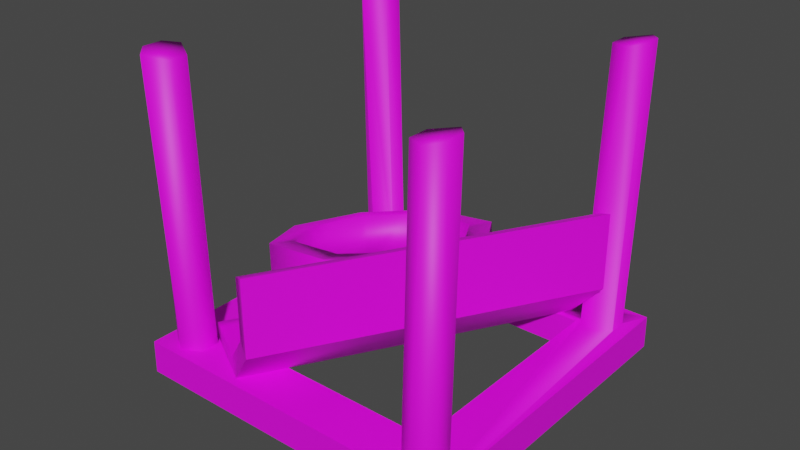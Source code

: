 # Source: PipeIncompleteBox.IronTeeth.Model.blend  (saved by Blender 3.6.13; exported with 4.5.12 LTS)
import bpy
from mathutils import Matrix  # noqa: F401  (used for matrix-valued properties, if any)

bpy.ops.wm.read_factory_settings(use_empty=True)
scene = bpy.context.scene
scene.name = 'Scene'

# ---- collections
col_pipeincomplete_ironteeth = bpy.data.collections.new('PipeIncomplete.IronTeeth'); scene.collection.children.link(col_pipeincomplete_ironteeth)

# ---- images (referenced by path relative to the original .blend; pixels are not part of the script)
import os
ASSET_DIR = os.environ.get("B2B_ASSET_DIR", "")  # directory of the original .blend (textures are referenced by path, not embedded)
HERE = os.path.dirname(os.path.abspath(__file__))  # packed textures are extracted next to this script under _unpacked/

def load_image(name, relpath, width, height, colorspace="sRGB"):
    """Load a texture the original file referenced (path relative to the .blend, or extracted next to this script)."""
    p = next((c for c in (os.path.join(HERE, relpath), os.path.join(ASSET_DIR, relpath)) if relpath and os.path.exists(c)), "")
    if p:
        img = bpy.data.images.load(p, check_existing=True)
        img.name = name
    else:  # same state as the original file: an image datablock whose file is absent (Cycles renders it pink)
        img = bpy.data.images.new(name, width, height)
        img.source = "FILE"
        img.filepath = "//" + (relpath or name)
    img.colorspace_settings.name = colorspace
    return img
img_basewood_1k_d_brown_png_002 = load_image('BaseWood_1K_D_Brown.png.002', 'BaseWood_1K_D_Brown.png', 1024, 1024, 'sRGB')
img_basewood_1k_d_grey_png_001 = load_image('BaseWood_1K_D_Grey.png.001', 'BaseWood_1K_D_Grey.png', 1024, 1024, 'sRGB')
img_basemetal_d2_png_003 = load_image('BaseMetal_D2.png.003', 'BaseMetal_D2.png', 1024, 1024, 'sRGB')
img_basemetal_d2_png_002 = load_image('BaseMetal_D2.png.002', 'BaseMetal_D2.png', 1024, 1024, 'Non-Color')

# ---- materials (node trees are filled in below, after node groups)
mat_basewood_darkbrown_ironteeth = bpy.data.materials.new('BaseWood_DarkBrown.IronTeeth')
mat_basewood_darkbrown_ironteeth.use_transparent_shadow = False
mat_basewood_darkbrown_ironteeth.diffuse_color = (0.3686, 0.1647, 0.0, 1.0)
mat_basewood_darkbrown_ironteeth.roughness = 0.5528
mat_basewood_grey_ironteeth = bpy.data.materials.new('BaseWood_Grey.IronTeeth')
mat_basewood_grey_ironteeth.use_transparent_shadow = False
mat_basewood_grey_ironteeth.diffuse_color = (0.4235, 0.4235, 0.4235, 1.0)
mat_basewood_grey_ironteeth.roughness = 0.5528
mat_basemetal_ironteeth = bpy.data.materials.new('BaseMetal.IronTeeth')
mat_basemetal_ironteeth.surface_render_method = 'BLENDED'
mat_basemetal_ironteeth.blend_method = 'BLEND'
mat_basemetal_ironteeth.use_transparency_overlap = False
mat_basemetal_ironteeth.show_transparent_back = False
mat_basemetal_ironteeth.use_transparent_shadow = False
mat_basemetal_ironteeth.roughness = 0.5

# ---- material node trees
mat_basewood_darkbrown_ironteeth.use_nodes = True; mat_basewood_darkbrown_ironteeth.node_tree.nodes.clear()
_N = mat_basewood_darkbrown_ironteeth.node_tree.nodes; _L = mat_basewood_darkbrown_ironteeth.node_tree.links
n0 = _N.new('ShaderNodeBsdfPrincipled'); n0.name = 'Principled BSDF'; n0.location = (10, 300)
n0.distribution = 'GGX'
n0.subsurface_method = 'RANDOM_WALK_SKIN'
n0.inputs[2].default_value = 0.5528
n0.inputs[3].default_value = 1.45
n0.inputs[27].default_value = (0.0, 0.0, 0.0, 1.0)
n0.inputs[28].default_value = 1.0
n1 = _N.new('ShaderNodeOutputMaterial'); n1.name = 'Material Output'; n1.location = (300, 300)
n2 = _N.new('ShaderNodeNormalMap'); n2.name = 'Normal Map'; n2.location = (-300, -300)
n2.label = 'Normal/Map'
n3 = _N.new('ShaderNodeTexImage'); n3.name = 'Image Texture'; n3.location = (-280, 280)
n3.image = img_basewood_1k_d_brown_png_002
_L.new(n0.outputs[0], n1.inputs[0])
_L.new(n2.outputs[0], n0.inputs[5])
_L.new(n3.outputs[0], n0.inputs[0])
n1.is_active_output = True
mat_basewood_grey_ironteeth.use_nodes = True; mat_basewood_grey_ironteeth.node_tree.nodes.clear()
_N = mat_basewood_grey_ironteeth.node_tree.nodes; _L = mat_basewood_grey_ironteeth.node_tree.links
n0 = _N.new('ShaderNodeBsdfPrincipled'); n0.name = 'Principled BSDF'; n0.location = (10, 300)
n0.distribution = 'GGX'
n0.subsurface_method = 'RANDOM_WALK_SKIN'
n0.inputs[2].default_value = 0.5528
n0.inputs[3].default_value = 1.45
n0.inputs[27].default_value = (0.0, 0.0, 0.0, 1.0)
n0.inputs[28].default_value = 1.0
n1 = _N.new('ShaderNodeOutputMaterial'); n1.name = 'Material Output'; n1.location = (300, 300)
n2 = _N.new('ShaderNodeNormalMap'); n2.name = 'Normal Map'; n2.location = (-300, -300)
n2.label = 'Normal/Map'
n3 = _N.new('ShaderNodeTexImage'); n3.name = 'Image Texture'; n3.location = (-280, 280)
n3.image = img_basewood_1k_d_grey_png_001
_L.new(n0.outputs[0], n1.inputs[0])
_L.new(n2.outputs[0], n0.inputs[5])
_L.new(n3.outputs[0], n0.inputs[0])
n1.is_active_output = True
mat_basemetal_ironteeth.use_nodes = True; mat_basemetal_ironteeth.node_tree.nodes.clear()
_N = mat_basemetal_ironteeth.node_tree.nodes; _L = mat_basemetal_ironteeth.node_tree.links
n0 = _N.new('ShaderNodeBsdfPrincipled'); n0.name = 'Principled BSDF'; n0.location = (10, 300)
n0.distribution = 'GGX'
n0.subsurface_method = 'RANDOM_WALK_SKIN'
n0.inputs[3].default_value = 1.45
n0.inputs[27].default_value = (0.0, 0.0, 0.0, 1.0)
n0.inputs[28].default_value = 1.0
n1 = _N.new('ShaderNodeOutputMaterial'); n1.name = 'Material Output'; n1.location = (300, 300)
n2 = _N.new('ShaderNodeNormalMap'); n2.name = 'Normal Map'; n2.location = (-300, -300)
n2.label = 'Normal/Map'
n2.inputs[0].default_value = 0.0
n3 = _N.new('ShaderNodeTexImage'); n3.name = 'Image Texture'; n3.location = (-300, 600)
n3.image = img_basemetal_d2_png_003
n4 = _N.new('ShaderNodeTexImage'); n4.name = 'Image Texture.001'; n4.location = (-300, 0)
n4.image = img_basemetal_d2_png_002
_L.new(n0.outputs[0], n1.inputs[0])
_L.new(n2.outputs[0], n0.inputs[5])
_L.new(n4.outputs[1], n0.inputs[4])
_L.new(n3.outputs[0], n0.inputs[0])
n1.is_active_output = True

# ---- world
world_world = bpy.data.worlds.new('World'); scene.world = world_world
world_world.use_nodes = True; world_world.node_tree.nodes.clear()
_N = world_world.node_tree.nodes; _L = world_world.node_tree.links
n0 = _N.new('ShaderNodeOutputWorld'); n0.name = 'World Output'; n0.location = (300, 300)
n1 = _N.new('ShaderNodeBackground'); n1.name = 'Background'; n1.location = (10, 300)
n1.inputs[0].default_value = (0.05088, 0.05088, 0.05088, 1.0)
_L.new(n1.outputs[0], n0.inputs[0])
n0.is_active_output = True
world_world.color = (0.05088, 0.05088, 0.05088)
world_world.use_sun_shadow = False
world_world.sun_shadow_jitter_overblur = 0.0

# ---- meshes
me_scene_001 = bpy.data.meshes.new('Scene.001')
me_scene_001.from_pydata([(-46.62, 31.32, 13.75), (-12.2, 93.48, 7.322), (-73.23, 24.91, 8.306), (-0.1003, 10.0, 99.9), (-70.31, 10.78, 10.68), (-15.0, 10.0, 85.0), (-43.7, 17.19, 16.13), (-12.2, 93.48, 13.18), (-30.93, 23.26, 36.55), (-15.0, 10.0, 15.0), (-33.84, 37.39, 34.17), (-0.1003, 10.0, 0.1003), (-39.46, 40.27, 58.19), (0.0, -0.0025, 100.0), (-36.54, 26.14, 60.57), (-5.934, 94.52, 3.779), (-60.17, 38.28, 71.74), (0.0, -0.0025, 0.0), (-57.25, 24.15, 74.12), (-85.0, 10.0, 85.0), (-86.78, 31.87, 66.29), (-2.601, 95.14, 7.312), (-83.86, 17.74, 68.67), (-84.9, -0.0025, 84.9), (-15.1, -0.0025, 84.9), (-91.01, 23.62, 22.46), (-2.601, 95.14, 13.19), (-99.9, 10.0, 99.9), (-96.62, 26.51, 46.48), (-93.7, 12.37, 48.86), (-100.0, -0.0025, 100.0), (-5.933, 94.52, 16.72), (-87.33, 13.47, 47.55), (-62.7, 13.68, 18.56), (-85.0, 10.0, 15.0), (-68.8, 12.21, 17.31), (-84.9, -0.0025, 15.1), (-87.8, 93.48, 13.18), (-40.54, 20.7, 33.11), (-38.89, 22.75, 43.3), (-87.8, 93.48, 7.322), (-37.61, 22.09, 37.79), (-99.9, 10.0, 0.1003), (-100.0, -0.0025, 0.0), (-64.56, 21.32, 66.3), (-15.1, -0.0025, 15.1), (-58.46, 22.79, 67.55), (-12.2, 93.48, 88.83), (-78.81, 11.48, 25.28), (-94.07, 94.52, 16.72), (-85.07, 14.7, 52.09), (-12.2, 93.48, 94.69), (-84.17, 11.85, 34.03), (-82.88, 11.19, 28.52), (-14.47, 9.752, 94.49), (-97.4, 95.14, 13.19), (-47.72, 17.28, 21.63), (-14.47, 9.752, 89.03), (-46.8, 23.91, 59.93), (-79.53, 17.72, 63.24), (-5.934, 94.52, 85.29), (-97.4, 95.14, 7.312), (-42.05, 24.37, 56.82), (-61.37, 36.93, 65.18), (-9.12, 9.752, 85.77), (-2.601, 95.14, 88.82), (-56.62, 37.38, 62.07), (-40.53, 36.22, 35.42), (-94.07, 94.52, 3.779), (-3.984, 9.752, 89.02), (-75.8, 26.04, 18.18), (-2.601, 95.14, 94.7), (-71.72, 26.34, 14.93), (-3.984, 9.752, 94.5), (-90.24, 27.6, 45.17), (-5.933, 94.52, 98.23), (-50.64, 31.42, 19.25), (-47.71, 32.81, 23.93), (-9.12, 9.752, 97.75), (-87.8, 93.48, 94.69), (-44.97, 38.51, 54.44), (-87.8, 93.48, 88.83), (-82.45, 31.85, 60.86), (-85.53, 9.752, 89.03), (-76.35, 33.32, 62.11), (-43.68, 37.85, 48.93), (-85.53, 9.752, 94.49), (-56.75, 29.95, 18.0), (-94.07, 94.52, 98.23), (-84.71, 30.62, 56.32), (-90.88, 9.752, 97.75), (-88.96, 26.94, 39.66), (-97.4, 95.14, 94.7), (-85.8, 25.32, 26.15), (-96.02, 9.752, 94.5), (-97.4, 95.14, 88.82), (-96.02, 9.752, 89.02), (-94.07, 94.52, 85.29), (-90.88, 9.752, 85.77), (-6.141, 10.0, 6.141), (-3.99, 10.0, 13.0), (-13.54, 10.0, 13.54), (-9.111, 10.0, 16.24), (-3.98, 10.0, 12.99), (-3.98, 10.0, 7.525), (-3.98, 10.0, 7.508), (-96.02, 10.0, 7.508), (-96.01, 10.0, 7.497), (-96.02, 10.0, 12.98), (-96.02, 10.0, 12.99), (-90.89, 10.0, 16.24), (-90.9, 10.0, 16.23), (-86.46, 10.0, 13.54), (-93.86, 10.0, 6.137), (-14.46, 10.0, 7.521), (-14.44, 10.0, 7.51), (-14.46, 10.0, 12.96), (-14.46, 10.0, 12.98), (-9.101, 10.0, 4.267), (-9.111, 10.0, 4.256), (-14.44, 10.0, 12.99), (-90.89, 10.0, 4.256), (-85.56, 10.0, 7.51), (-85.54, 10.0, 7.538), (-85.54, 10.0, 7.521), (-85.54, 10.0, 12.98), (-85.56, 10.0, 12.99), (-87.6, 10.0, 24.29), (-85.0, 9.715, 22.38), (-85.0, 10.0, 22.28), (-88.2, 10.0, 24.75), (-88.35, 10.0, 25.49), (-89.09, 10.0, 29.11), (-85.0, 10.0, 24.09), (-86.51, 10.0, 25.95)], [], [(0, 4, 2), (6, 4, 0), (0, 8, 6), (10, 8, 0), (12, 8, 10), (14, 8, 12), (12, 16, 14), (16, 18, 14), (20, 18, 16), (22, 18, 20), (127, 2, 4, 128, 129), (25, 2, 127, 130), (131, 28, 25, 130), (29, 28, 131, 132), (28, 29, 20), (29, 22, 20), (48, 53, 134, 133, 128, 4, 6, 8, 14, 18, 22, 29, 32, 50, 59, 44, 46, 58, 62, 39, 41, 38, 56, 33, 35), (134, 53, 52, 32, 29, 132), (93, 25, 28, 74, 91), (28, 20, 16, 12, 10, 0, 2, 25, 93, 70, 72, 87, 76, 77, 67, 85, 80, 66, 63, 84, 82, 89, 74), (72, 35, 33, 87), (56, 76, 87, 33), (76, 56, 38, 77), (38, 41, 67, 77), (67, 41, 39, 85), (62, 80, 85, 39), (80, 62, 58, 66), (46, 63, 66, 58), (46, 44, 84, 63), (84, 44, 59, 82), (70, 48, 35, 72), (53, 48, 70, 93), (52, 53, 93, 91), (32, 52, 91, 74), (50, 32, 74, 89), (59, 50, 89, 82), (5, 3, 9), (9, 3, 11, 99, 105, 104, 103, 100, 102, 101), (13, 11, 3), (17, 11, 13), (5, 23, 19), (24, 23, 5), (27, 5, 19), (3, 5, 27), (30, 3, 27), (13, 3, 30), (133, 19, 36, 34, 129, 128), (23, 36, 19), (109, 108, 106, 107, 113, 42, 19, 133, 134, 132, 131, 130, 127, 129, 34, 112, 110, 111), (27, 19, 42), (43, 27, 42), (30, 27, 43), (34, 45, 9), (34, 36, 45), (118, 99, 11, 34, 9, 101, 120, 117, 116, 114, 115, 119), (112, 34, 11, 42, 113, 121, 122, 124, 123, 125, 126), (17, 42, 11), (43, 42, 17), (9, 24, 5), (45, 24, 9), (30, 36, 23), (43, 36, 30), (13, 23, 24), (30, 23, 13), (17, 24, 45), (13, 24, 17), (43, 45, 36), (17, 45, 43), (47, 54, 51), (57, 54, 47), (60, 57, 47), (64, 57, 60), (60, 65, 64), (64, 65, 69), (71, 69, 65), (73, 69, 71), (75, 73, 71), (78, 73, 75), (75, 54, 78), (51, 54, 75), (79, 83, 81), (86, 83, 79), (88, 86, 79), (90, 86, 88), (88, 92, 90), (90, 92, 94), (95, 94, 92), (96, 94, 95), (97, 96, 95), (98, 96, 97), (97, 83, 98), (81, 83, 97), (7, 1, 116, 117), (116, 1, 114), (115, 114, 1, 15), (119, 115, 15), (15, 21, 118, 119), (118, 21, 105, 99), (21, 26, 104, 105), (103, 104, 26), (26, 31, 100, 103), (100, 31, 102), (102, 31, 120, 101), (7, 117, 120, 31), (40, 37, 123, 124), (125, 123, 37), (126, 125, 37, 49), (112, 126, 49, 110), (49, 55, 111, 110), (55, 109, 111), (55, 61, 108, 109), (108, 61, 106), (106, 61, 68, 107), (68, 121, 113, 107), (68, 122, 121), (40, 124, 122, 68), (26, 21, 15, 1, 7, 31), (75, 71, 65, 60, 47, 51), (92, 88, 79, 81, 97, 95), (68, 61, 55, 49, 37, 40)])
me_scene_001.polygons.foreach_set('use_smooth', [True] * 120)
_k = set([(0, 2), (0, 10), (2, 25), (3, 11), (3, 13), (3, 27), (4, 6), (4, 128), (5, 9), (5, 19), (5, 24), (6, 8), (8, 14), (9, 34), (9, 45), (10, 12), (11, 17), (11, 42), (12, 16), (13, 17), (13, 30), (14, 18), (16, 20), (17, 43), (18, 22), (19, 23), (19, 133), (20, 28), (22, 29), (23, 24), (23, 36), (24, 45), (25, 28), (27, 30), (27, 42), (29, 132), (30, 43), (34, 36), (34, 129), (36, 45), (42, 43)])
me_scene_001.attributes.new('sharp_edge', 'BOOLEAN', 'EDGE').data.foreach_set('value', [ (min(e.vertices), max(e.vertices)) in _k for e in me_scene_001.edges])
_uv = me_scene_001.uv_layers.new(name='UVSet0')
_uv.uv.foreach_set('vector', [0.8751, 0.3026, 0.813, 0.2542, 0.8751, 0.2542, 0.813, 0.3026, 0.813, 0.2542, 0.8751, 0.3026, 0.8751, 0.3026, 0.813, 0.351, 0.813, 0.3026, 0.8751, 0.351, 0.813, 0.351, 0.8751, 0.3026, 0.8751, 0.3995, 0.813, 0.351, 0.8751, 0.351, 0.813, 0.3995, 0.813, 0.351, 0.8751, 0.3995, 0.8751, 0.3995, 0.8751, 0.4479, 0.813, 0.3995, 0.8751, 0.4479, 0.813, 0.4479, 0.813, 0.3995, 0.8751, 0.4963, 0.813, 0.4479, 0.8751, 0.4479, 0.813, 0.4963, 0.813, 0.4479, 0.8751, 0.4963, 0.8776, 0.9596, 0.9376, 0.9993, 0.8755, 0.9993, 0.8755, 0.9654, 0.8767, 0.9655, 0.9376, 0.9582, 0.9376, 0.9993, 0.8776, 0.9596, 0.8778, 0.9582, 0.8774, 0.957, 0.9376, 0.9172, 0.9376, 0.9582, 0.8778, 0.9582, 0.8755, 0.9172, 0.9376, 0.9172, 0.8774, 0.957, 0.8755, 0.9509, 0.9376, 0.9172, 0.8755, 0.9172, 0.9376, 0.8761, 0.8755, 0.9172, 0.8755, 0.8761, 0.9376, 0.8761, 0.5215, 0.2164, 0.5136, 0.208, 0.5041, 0.2118, 0.5069, 0.2162, 0.5063, 0.2198, 0.5364, 0.25, 0.5886, 0.25, 0.625, 0.2134, 0.625, 0.1616, 0.5886, 0.125, 0.5364, 0.125, 0.5, 0.1616, 0.5136, 0.167, 0.5215, 0.1586, 0.5408, 0.138, 0.5713, 0.138, 0.5836, 0.138, 0.6037, 0.1586, 0.6119, 0.167, 0.612, 0.1961, 0.6119, 0.208, 0.6037, 0.2164, 0.5836, 0.237, 0.5534, 0.237, 0.5408, 0.237, 0.5041, 0.2118, 0.5136, 0.208, 0.5134, 0.1961, 0.5136, 0.167, 0.5, 0.1616, 0.5, 0.2042, 0.6114, 0.167, 0.625, 0.1616, 0.625, 0.2134, 0.6114, 0.208, 0.6116, 0.1961, 0.625, 0.2134, 0.5886, 0.25, 0.5364, 0.25, 0.5, 0.2134, 0.5, 0.1616, 0.5364, 0.125, 0.5886, 0.125, 0.625, 0.1616, 0.6114, 0.167, 0.5919, 0.1464, 0.5842, 0.138, 0.5537, 0.138, 0.5414, 0.138, 0.5333, 0.1464, 0.5131, 0.167, 0.513, 0.1961, 0.5131, 0.208, 0.5333, 0.2286, 0.5414, 0.237, 0.5716, 0.237, 0.5842, 0.237, 0.5919, 0.2286, 0.6114, 0.208, 0.8571, 0.2542, 0.831, 0.2542, 0.831, 0.2682, 0.8571, 0.2886, 0.831, 0.3026, 0.8571, 0.3026, 0.8571, 0.2886, 0.831, 0.2682, 0.8571, 0.3026, 0.831, 0.3026, 0.831, 0.337, 0.8571, 0.3166, 0.831, 0.337, 0.831, 0.351, 0.8571, 0.351, 0.8571, 0.3166, 0.8571, 0.351, 0.831, 0.351, 0.831, 0.3651, 0.8571, 0.3854, 0.831, 0.3995, 0.8571, 0.3995, 0.8571, 0.3854, 0.831, 0.3651, 0.8571, 0.3995, 0.831, 0.3995, 0.831, 0.4135, 0.8571, 0.4339, 0.831, 0.4479, 0.8571, 0.4479, 0.8571, 0.4339, 0.831, 0.4135, 0.831, 0.4479, 0.831, 0.4619, 0.8571, 0.4823, 0.8571, 0.4479, 0.8571, 0.4823, 0.831, 0.4619, 0.831, 0.4963, 0.8571, 0.4963, 0.9196, 0.9874, 0.8935, 0.9701, 0.8935, 0.9993, 0.9196, 0.9993, 0.8935, 0.9582, 0.8935, 0.9701, 0.9196, 0.9874, 0.9196, 0.9582, 0.8935, 0.9463, 0.8935, 0.9582, 0.9196, 0.9582, 0.9196, 0.929, 0.8935, 0.9172, 0.8935, 0.9463, 0.9196, 0.929, 0.9196, 0.9172, 0.8935, 0.9053, 0.8935, 0.9172, 0.9196, 0.9172, 0.9196, 0.888, 0.8935, 0.8761, 0.8935, 0.9053, 0.9196, 0.888, 0.9196, 0.8761, 0.9993, 0.4986, 0.9379, 0.4986, 0.9993, 0.2507, 0.9993, 0.2507, 0.9379, 0.4986, 0.9379, 0.2507, 0.9628, 0.2507, 0.9539, 0.2595, 0.9539, 0.2595, 0.9539, 0.2731, 0.9539, 0.2731, 0.975, 0.2684, 0.9933, 0.2507, 0.9379, 0.4986, 0.9993, 0.2507, 0.9993, 0.4986, 0.9379, 0.2507, 0.9993, 0.2507, 0.9379, 0.4986, 0.8131, 0.2507, 0.7503, 0.4986, 0.8131, 0.4986, 0.7503, 0.2507, 0.7503, 0.4986, 0.8131, 0.2507, 0.7503, 0.4986, 0.8131, 0.2507, 0.8131, 0.4986, 0.7503, 0.2507, 0.8131, 0.2507, 0.7503, 0.4986, 0.7503, 0.4986, 0.8131, 0.2507, 0.8131, 0.4986, 0.7503, 0.2507, 0.8131, 0.2507, 0.7503, 0.4986, 0.8755, 0.4664, 0.8755, 0.2507, 0.8131, 0.4986, 0.8755, 0.4986, 0.8755, 0.4728, 0.8737, 0.4725, 0.8131, 0.2507, 0.8131, 0.4986, 0.8755, 0.2507, 0.8293, 0.4667, 0.8293, 0.4667, 0.8293, 0.4861, 0.8294, 0.4862, 0.8384, 0.4986, 0.8131, 0.4986, 0.8755, 0.2507, 0.8755, 0.4664, 0.8691, 0.4544, 0.8583, 0.4341, 0.8615, 0.4496, 0.8621, 0.4527, 0.8646, 0.4565, 0.8755, 0.4728, 0.8755, 0.4986, 0.8694, 0.4986, 0.8508, 0.4733, 0.8508, 0.4733, 0.8131, 0.2507, 0.8755, 0.2507, 0.8131, 0.4986, 0.8131, 0.4986, 0.8755, 0.2507, 0.8755, 0.4986, 0.8131, 0.2507, 0.8755, 0.2507, 0.8131, 0.4986, 0.9379, 0.2507, 0.8755, 0.4986, 0.9379, 0.4986, 0.9379, 0.2507, 0.8755, 0.2507, 0.8755, 0.4986, 0.8929, 0.4815, 0.9008, 0.4986, 0.8755, 0.4986, 0.9379, 0.2507, 0.9379, 0.4986, 0.9318, 0.4986, 0.9295, 0.4934, 0.9294, 0.4933, 0.9293, 0.4933, 0.9065, 0.474, 0.9065, 0.474, 0.8929, 0.4814, 0.9318, 0.2507, 0.9379, 0.2507, 0.8755, 0.4986, 0.8755, 0.2507, 0.9008, 0.2507, 0.8929, 0.2628, 0.9065, 0.2679, 0.9065, 0.2679, 0.9066, 0.2679, 0.9294, 0.2544, 0.9295, 0.2543, 0.8755, 0.4986, 0.9379, 0.2507, 0.9379, 0.4986, 0.8755, 0.2507, 0.9379, 0.2507, 0.8755, 0.4986, 0.9993, 0.2507, 0.9379, 0.4986, 0.9993, 0.4986, 0.9379, 0.2507, 0.9379, 0.4986, 0.9993, 0.2507, 0.9379, 0.4986, 0.9993, 0.2507, 0.9993, 0.4986, 0.9379, 0.2507, 0.9993, 0.2507, 0.9379, 0.4986, 0.7503, 0.4986, 0.8131, 0.2507, 0.8131, 0.4986, 0.7503, 0.2507, 0.8131, 0.2507, 0.7503, 0.4986, 0.8131, 0.4986, 0.8755, 0.2507, 0.8755, 0.4986, 0.8131, 0.2507, 0.8755, 0.2507, 0.8131, 0.4986, 0.8755, 0.4986, 0.9379, 0.2507, 0.9379, 0.4986, 0.8755, 0.2507, 0.9379, 0.2507, 0.8755, 0.4986, 0.4583, 0.9999, 0.4982, 0.5, 0.4982, 0.9999, 0.4583, 0.5, 0.4982, 0.5, 0.4583, 0.9999, 0.4157, 0.9999, 0.4583, 0.5, 0.4583, 0.9999, 0.4157, 0.5, 0.4583, 0.5, 0.4157, 0.9999, 0.4157, 0.9999, 0.3742, 0.9999, 0.4157, 0.5, 0.4157, 0.5, 0.3742, 0.9999, 0.3742, 0.5, 0.33, 0.9999, 0.3742, 0.5, 0.3742, 0.9999, 0.33, 0.5, 0.3742, 0.5, 0.33, 0.9999, 0.2896, 0.9999, 0.33, 0.5, 0.33, 0.9999, 0.2896, 0.5, 0.33, 0.5, 0.2896, 0.9999, 0.2896, 0.9999, 0.25, 0.5, 0.2896, 0.5, 0.25, 0.9999, 0.25, 0.5, 0.2896, 0.9999, 0.04144, 0.5, 0.001852, 1.0, 0.001853, 0.5, 0.04144, 1.0, 0.001852, 1.0, 0.04144, 0.5, 0.08182, 0.5, 0.04144, 1.0, 0.04144, 0.5, 0.08182, 1.0, 0.04144, 1.0, 0.08182, 0.5, 0.08182, 0.5, 0.1258, 0.5, 0.08182, 1.0, 0.08182, 1.0, 0.1258, 0.5, 0.1258, 1.0, 0.1676, 0.5, 0.1258, 1.0, 0.1258, 0.5, 0.1676, 1.0, 0.1258, 1.0, 0.1676, 0.5, 0.2101, 0.5, 0.1676, 1.0, 0.1676, 0.5, 0.2101, 1.0, 0.1676, 1.0, 0.2101, 0.5, 0.2101, 0.5, 0.25, 1.0, 0.2101, 1.0, 0.25, 0.5, 0.25, 1.0, 0.2101, 0.5, 0.4982, 0.9999, 0.4583, 0.9999, 0.4981, 0.5015, 0.4982, 0.5015, 0.4981, 0.5015, 0.4583, 0.9999, 0.4583, 0.5015, 0.4582, 0.5015, 0.4583, 0.5015, 0.4583, 0.9999, 0.4157, 0.9999, 0.4157, 0.5015, 0.4582, 0.5015, 0.4157, 0.9999, 0.4157, 0.9999, 0.3742, 0.9999, 0.4156, 0.5015, 0.4157, 0.5015, 0.4156, 0.5015, 0.3742, 0.9999, 0.3742, 0.5015, 0.3916, 0.5015, 0.3742, 0.9999, 0.33, 0.9999, 0.374, 0.5015, 0.3742, 0.5015, 0.33, 0.5015, 0.374, 0.5015, 0.33, 0.9999, 0.33, 0.9999, 0.2896, 0.9999, 0.3299, 0.5015, 0.33, 0.5015, 0.3299, 0.5015, 0.2896, 0.9999, 0.2896, 0.5015, 0.2896, 0.5015, 0.2896, 0.9999, 0.2501, 0.5015, 0.2568, 0.5015, 0.25, 0.9999, 0.25, 0.5015, 0.2501, 0.5015, 0.2896, 0.9999, 0.001853, 0.5, 0.04144, 0.5, 0.001971, 0.9985, 0.001852, 0.9985, 0.04144, 0.9985, 0.001971, 0.9985, 0.04144, 0.5, 0.04156, 0.9985, 0.04144, 0.9985, 0.04144, 0.5, 0.08182, 0.5, 0.04837, 0.9985, 0.04156, 0.9985, 0.08182, 0.5, 0.08182, 0.9985, 0.08182, 0.5, 0.1258, 0.5, 0.08195, 0.9985, 0.08182, 0.9985, 0.1258, 0.5, 0.1258, 0.9985, 0.08195, 0.9985, 0.1258, 0.5, 0.1676, 0.5, 0.126, 0.9985, 0.1258, 0.9985, 0.126, 0.9985, 0.1676, 0.5, 0.1676, 0.9985, 0.1676, 0.9985, 0.1676, 0.5, 0.2101, 0.5, 0.1677, 0.9985, 0.2101, 0.5, 0.2101, 0.9985, 0.1855, 0.9985, 0.1677, 0.9985, 0.2101, 0.5, 0.2499, 0.9985, 0.2101, 0.9985, 0.25, 0.5, 0.25, 0.9985, 0.2499, 0.9985, 0.2101, 0.5, 0.5333, 0.06462, 0.5516, 0.03733, 0.5759, 0.03731, 0.5942, 0.06461, 0.5759, 0.09205, 0.5515, 0.09205, 0.5515, 0.09205, 0.5333, 0.06462, 0.5516, 0.03733, 0.5759, 0.03731, 0.5942, 0.06461, 0.5759, 0.09205, 0.5759, 0.09205, 0.5515, 0.09205, 0.5333, 0.06462, 0.5516, 0.03731, 0.576, 0.03732, 0.5942, 0.06461, 0.5517, 0.03708, 0.5761, 0.0373, 0.5941, 0.06426, 0.5759, 0.09191, 0.5516, 0.09184, 0.5335, 0.06452])
_ca = me_scene_001.color_attributes.new('VertexColors', 'BYTE_COLOR', 'CORNER')
_ca.data.foreach_set('color', [1.0, 1.0, 1.0, 1.0, 1.0, 1.0, 1.0, 1.0, 1.0, 1.0, 1.0, 1.0, 1.0, 1.0, 1.0, 1.0, 1.0, 1.0, 1.0, 1.0, 1.0, 1.0, 1.0, 1.0, 1.0, 1.0, 1.0, 1.0, 1.0, 1.0, 1.0, 1.0, 1.0, 1.0, 1.0, 1.0, 1.0, 1.0, 1.0, 1.0, 1.0, 1.0, 1.0, 1.0, 1.0, 1.0, 1.0, 1.0, 1.0, 1.0, 1.0, 1.0, 1.0, 1.0, 1.0, 1.0, 1.0, 1.0, 1.0, 1.0, 1.0, 1.0, 1.0, 1.0, 1.0, 1.0, 1.0, 1.0, 1.0, 1.0, 1.0, 1.0, 1.0, 1.0, 1.0, 1.0, 1.0, 1.0, 1.0, 1.0, 1.0, 1.0, 1.0, 1.0, 1.0, 1.0, 1.0, 1.0, 1.0, 1.0, 1.0, 1.0, 1.0, 1.0, 1.0, 1.0, 1.0, 1.0, 1.0, 1.0, 1.0, 1.0, 1.0, 1.0, 1.0, 1.0, 1.0, 1.0, 1.0, 1.0, 1.0, 1.0, 1.0, 1.0, 1.0, 1.0, 1.0, 1.0, 1.0, 1.0, 1.0, 1.0, 1.0, 1.0, 1.0, 1.0, 1.0, 1.0, 1.0, 1.0, 1.0, 1.0, 1.0, 1.0, 1.0, 1.0, 1.0, 1.0, 1.0, 1.0, 1.0, 1.0, 1.0, 1.0, 1.0, 1.0, 1.0, 1.0, 1.0, 1.0, 1.0, 1.0, 1.0, 1.0, 1.0, 1.0, 1.0, 1.0, 1.0, 1.0, 1.0, 1.0, 1.0, 1.0, 1.0, 1.0, 1.0, 1.0, 1.0, 1.0, 1.0, 1.0, 1.0, 1.0, 1.0, 1.0, 1.0, 1.0, 1.0, 1.0, 1.0, 1.0, 1.0, 1.0, 1.0, 1.0, 1.0, 1.0, 1.0, 1.0, 1.0, 1.0, 1.0, 1.0, 1.0, 1.0, 1.0, 1.0, 1.0, 1.0, 1.0, 1.0, 1.0, 1.0, 1.0, 1.0, 1.0, 1.0, 1.0, 1.0, 1.0, 1.0, 1.0, 1.0, 1.0, 1.0, 1.0, 1.0, 1.0, 1.0, 1.0, 1.0, 1.0, 1.0, 1.0, 1.0, 1.0, 1.0, 1.0, 1.0, 1.0, 1.0, 1.0, 1.0, 1.0, 1.0, 1.0, 1.0, 1.0, 1.0, 1.0, 1.0, 1.0, 1.0, 1.0, 1.0, 1.0, 1.0, 1.0, 1.0, 1.0, 1.0, 1.0, 1.0, 1.0, 1.0, 1.0, 1.0, 1.0, 1.0, 1.0, 1.0, 1.0, 1.0, 1.0, 1.0, 1.0, 1.0, 1.0, 1.0, 1.0, 1.0, 1.0, 1.0, 1.0, 1.0, 1.0, 1.0, 1.0, 1.0, 1.0, 1.0, 1.0, 1.0, 1.0, 1.0, 1.0, 1.0, 1.0, 1.0, 1.0, 1.0, 1.0, 1.0, 1.0, 1.0, 1.0, 1.0, 1.0, 1.0, 1.0, 1.0, 1.0, 1.0, 1.0, 1.0, 1.0, 1.0, 1.0, 1.0, 1.0, 1.0, 1.0, 1.0, 1.0, 1.0, 1.0, 1.0, 1.0, 1.0, 1.0, 1.0, 1.0, 1.0, 1.0, 1.0, 1.0, 1.0, 1.0, 1.0, 1.0, 1.0, 1.0, 1.0, 1.0, 1.0, 1.0, 1.0, 1.0, 1.0, 1.0, 1.0, 1.0, 1.0, 1.0, 1.0, 1.0, 1.0, 1.0, 1.0, 1.0, 1.0, 1.0, 1.0, 1.0, 1.0, 1.0, 1.0, 1.0, 1.0, 1.0, 1.0, 1.0, 1.0, 1.0, 1.0, 1.0, 1.0, 1.0, 1.0, 1.0, 1.0, 1.0, 1.0, 1.0, 1.0, 1.0, 1.0, 1.0, 1.0, 1.0, 1.0, 1.0, 1.0, 1.0, 1.0, 1.0, 1.0, 1.0, 1.0, 1.0, 1.0, 1.0, 1.0, 1.0, 1.0, 1.0, 1.0, 1.0, 1.0, 1.0, 1.0, 1.0, 1.0, 1.0, 1.0, 1.0, 1.0, 1.0, 1.0, 1.0, 1.0, 1.0, 1.0, 1.0, 1.0, 1.0, 1.0, 1.0, 1.0, 1.0, 1.0, 1.0, 1.0, 1.0, 1.0, 1.0, 1.0, 1.0, 1.0, 1.0, 1.0, 1.0, 1.0, 1.0, 1.0, 1.0, 1.0, 1.0, 1.0, 1.0, 1.0, 1.0, 1.0, 1.0, 1.0, 1.0, 1.0, 1.0, 1.0, 1.0, 1.0, 1.0, 1.0, 1.0, 1.0, 1.0, 1.0, 1.0, 1.0, 1.0, 1.0, 1.0, 1.0, 1.0, 1.0, 1.0, 1.0, 1.0, 1.0, 1.0, 1.0, 1.0, 1.0, 1.0, 1.0, 1.0, 1.0, 1.0, 1.0, 1.0, 1.0, 1.0, 1.0, 1.0, 1.0, 1.0, 1.0, 1.0, 1.0, 1.0, 1.0, 1.0, 1.0, 1.0, 1.0, 1.0, 1.0, 1.0, 1.0, 1.0, 1.0, 1.0, 1.0, 1.0, 1.0, 1.0, 1.0, 1.0, 1.0, 1.0, 1.0, 1.0, 1.0, 1.0, 1.0, 1.0, 1.0, 1.0, 1.0, 1.0, 1.0, 1.0, 1.0, 1.0, 1.0, 1.0, 1.0, 1.0, 1.0, 1.0, 1.0, 1.0, 1.0, 1.0, 1.0, 1.0, 1.0, 1.0, 1.0, 1.0, 1.0, 1.0, 1.0, 1.0, 1.0, 1.0, 1.0, 1.0, 1.0, 1.0, 1.0, 1.0, 1.0, 1.0, 1.0, 1.0, 1.0, 1.0, 1.0, 1.0, 1.0, 1.0, 1.0, 1.0, 1.0, 1.0, 1.0, 1.0, 1.0, 1.0, 1.0, 1.0, 1.0, 1.0, 1.0, 1.0, 1.0, 1.0, 1.0, 1.0, 1.0, 1.0, 1.0, 1.0, 1.0, 1.0, 1.0, 1.0, 1.0, 1.0, 1.0, 1.0, 1.0, 1.0, 1.0, 1.0, 1.0, 1.0, 1.0, 1.0, 1.0, 1.0, 1.0, 1.0, 1.0, 1.0, 1.0, 1.0, 1.0, 1.0, 1.0, 1.0, 1.0, 1.0, 1.0, 1.0, 1.0, 1.0, 1.0, 1.0, 1.0, 1.0, 1.0, 1.0, 1.0, 1.0, 1.0, 1.0, 1.0, 1.0, 1.0, 1.0, 1.0, 1.0, 1.0, 1.0, 1.0, 1.0, 1.0, 1.0, 1.0, 1.0, 1.0, 1.0, 1.0, 1.0, 1.0, 1.0, 1.0, 1.0, 1.0, 1.0, 1.0, 1.0, 1.0, 1.0, 1.0, 1.0, 1.0, 1.0, 1.0, 1.0, 1.0, 1.0, 1.0, 1.0, 1.0, 1.0, 1.0, 1.0, 1.0, 1.0, 1.0, 1.0, 1.0, 1.0, 1.0, 1.0, 1.0, 1.0, 1.0, 1.0, 1.0, 1.0, 1.0, 1.0, 1.0, 1.0, 1.0, 1.0, 1.0, 1.0, 1.0, 1.0, 1.0, 1.0, 1.0, 1.0, 1.0, 1.0, 1.0, 1.0, 1.0, 1.0, 1.0, 1.0, 1.0, 1.0, 1.0, 1.0, 1.0, 1.0, 1.0, 1.0, 1.0, 1.0, 1.0, 1.0, 1.0, 1.0, 1.0, 1.0, 1.0, 1.0, 1.0, 1.0, 1.0, 1.0, 1.0, 1.0, 1.0, 1.0, 1.0, 1.0, 1.0, 1.0, 1.0, 1.0, 1.0, 1.0, 1.0, 1.0, 1.0, 1.0, 1.0, 1.0, 1.0, 1.0, 1.0, 1.0, 1.0, 1.0, 1.0, 1.0, 1.0, 1.0, 1.0, 1.0, 1.0, 1.0, 1.0, 1.0, 1.0, 1.0, 1.0, 1.0, 1.0, 1.0, 1.0, 1.0, 1.0, 1.0, 1.0, 1.0, 1.0, 1.0, 1.0, 1.0, 1.0, 1.0, 1.0, 1.0, 1.0, 1.0, 1.0, 1.0, 1.0, 1.0, 1.0, 1.0, 1.0, 1.0, 1.0, 1.0, 1.0, 1.0, 1.0, 1.0, 1.0, 1.0, 1.0, 1.0, 1.0, 1.0, 1.0, 1.0, 1.0, 1.0, 1.0, 1.0, 1.0, 1.0, 1.0, 1.0, 1.0, 1.0, 1.0, 1.0, 1.0, 1.0, 1.0, 1.0, 1.0, 1.0, 1.0, 1.0, 1.0, 1.0, 1.0, 1.0, 1.0, 1.0, 1.0, 1.0, 1.0, 1.0, 1.0, 1.0, 1.0, 1.0, 1.0, 1.0, 1.0, 1.0, 1.0, 1.0, 1.0, 1.0, 1.0, 1.0, 1.0, 1.0, 1.0, 1.0, 1.0, 1.0, 1.0, 1.0, 1.0, 1.0, 1.0, 1.0, 1.0, 1.0, 1.0, 1.0, 1.0, 1.0, 1.0, 1.0, 1.0, 1.0, 1.0, 1.0, 1.0, 1.0, 1.0, 1.0, 1.0, 1.0, 1.0, 1.0, 1.0, 1.0, 1.0, 1.0, 1.0, 1.0, 1.0, 1.0, 1.0, 1.0, 1.0, 1.0, 1.0, 1.0, 1.0, 1.0, 1.0, 1.0, 1.0, 1.0, 1.0, 1.0, 1.0, 1.0, 1.0, 1.0, 1.0, 1.0, 1.0, 1.0, 1.0, 1.0, 1.0, 1.0, 1.0, 1.0, 1.0, 1.0, 1.0, 1.0, 1.0, 1.0, 1.0, 1.0, 1.0, 1.0, 1.0, 1.0, 1.0, 1.0, 1.0, 1.0, 1.0, 1.0, 1.0, 1.0, 1.0, 1.0, 1.0, 1.0, 1.0, 1.0, 1.0, 1.0, 1.0, 1.0, 1.0, 1.0, 1.0, 1.0, 1.0, 1.0, 1.0, 1.0, 1.0, 1.0, 1.0, 1.0, 1.0, 1.0, 1.0, 1.0, 1.0, 1.0, 1.0, 1.0, 1.0, 1.0, 1.0, 1.0, 1.0, 1.0, 1.0, 1.0, 1.0, 1.0, 1.0, 1.0, 1.0, 1.0, 1.0, 1.0, 1.0, 1.0, 1.0, 1.0, 1.0, 1.0, 1.0, 1.0, 1.0, 1.0, 1.0, 1.0, 1.0, 1.0, 1.0, 1.0, 1.0, 1.0, 1.0, 1.0, 1.0, 1.0, 1.0, 1.0, 1.0, 1.0, 1.0, 1.0, 1.0, 1.0, 1.0, 1.0, 1.0, 1.0, 1.0, 1.0, 1.0, 1.0, 1.0, 1.0, 1.0, 1.0, 1.0, 1.0, 1.0, 1.0, 1.0, 1.0, 1.0, 1.0, 1.0, 1.0, 1.0, 1.0, 1.0, 1.0, 1.0, 1.0, 1.0, 1.0, 1.0, 1.0, 1.0, 1.0, 1.0, 1.0, 1.0, 1.0, 1.0, 1.0, 1.0, 1.0, 1.0, 1.0, 1.0, 1.0, 1.0, 1.0, 1.0, 1.0, 1.0, 1.0, 1.0, 1.0, 1.0, 1.0, 1.0, 1.0, 1.0, 1.0, 1.0, 1.0, 1.0, 1.0, 1.0, 1.0, 1.0, 1.0, 1.0, 1.0, 1.0, 1.0, 1.0, 1.0, 1.0, 1.0, 1.0, 1.0, 1.0, 1.0, 1.0, 1.0, 1.0, 1.0, 1.0, 1.0, 1.0, 1.0, 1.0, 1.0, 1.0, 1.0, 1.0, 1.0, 1.0, 1.0, 1.0, 1.0, 1.0, 1.0, 1.0, 1.0, 1.0, 1.0, 1.0, 1.0, 1.0, 1.0, 1.0, 1.0, 1.0, 1.0, 1.0, 1.0, 1.0, 1.0, 1.0, 1.0, 1.0, 1.0, 1.0, 1.0, 1.0, 1.0, 1.0, 1.0, 1.0, 1.0, 1.0, 1.0, 1.0, 1.0, 1.0, 1.0, 1.0, 1.0, 1.0, 1.0, 1.0, 1.0, 1.0, 1.0, 1.0, 1.0, 1.0, 1.0, 1.0, 1.0, 1.0, 1.0, 1.0, 1.0, 1.0, 1.0, 1.0, 1.0, 1.0, 1.0, 1.0, 1.0, 1.0, 1.0, 1.0, 1.0, 1.0, 1.0, 1.0, 1.0, 1.0, 1.0, 1.0, 1.0, 1.0, 1.0, 1.0, 1.0, 1.0, 1.0, 1.0, 1.0, 1.0, 1.0, 1.0, 1.0, 1.0, 1.0, 1.0, 1.0, 1.0, 1.0, 1.0, 1.0, 1.0, 1.0, 1.0, 1.0, 1.0, 1.0, 1.0, 1.0, 1.0, 1.0, 1.0, 1.0, 1.0, 1.0, 1.0, 1.0, 1.0, 1.0, 1.0, 1.0, 1.0, 1.0, 1.0, 1.0, 1.0, 1.0, 1.0, 1.0, 1.0, 1.0, 1.0, 1.0, 1.0, 1.0, 1.0, 1.0, 1.0, 1.0, 1.0, 1.0, 1.0, 1.0, 1.0, 1.0, 1.0, 1.0, 1.0, 1.0, 1.0, 1.0, 1.0, 1.0, 1.0, 0.8228, 0.8228, 0.8228, 1.0, 1.0, 1.0, 1.0, 1.0, 0.8228, 0.8228, 0.8228, 1.0, 0.8228, 0.8228, 0.8228, 1.0, 1.0, 1.0, 1.0, 1.0, 1.0, 1.0, 1.0, 1.0, 0.8228, 0.8228, 0.8228, 1.0, 1.0, 1.0, 1.0, 1.0, 0.8228, 0.8228, 0.8228, 1.0, 0.8228, 0.8228, 0.8228, 1.0, 1.0, 1.0, 1.0, 1.0, 1.0, 1.0, 1.0, 1.0, 1.0, 1.0, 1.0, 1.0, 0.8228, 0.8228, 0.8228, 1.0, 0.8228, 0.8228, 0.8228, 1.0, 1.0, 1.0, 1.0, 1.0, 0.8228, 0.8228, 0.8228, 1.0, 1.0, 1.0, 1.0, 1.0, 0.8228, 0.8228, 0.8228, 1.0, 1.0, 1.0, 1.0, 1.0, 0.8228, 0.8228, 0.8228, 1.0, 0.8228, 0.8228, 0.8228, 1.0, 1.0, 1.0, 1.0, 1.0, 1.0, 1.0, 1.0, 1.0, 0.8228, 0.8228, 0.8228, 1.0, 1.0, 1.0, 1.0, 1.0, 0.8228, 0.8228, 0.8228, 1.0, 0.8228, 0.8228, 0.8228, 1.0, 1.0, 1.0, 1.0, 1.0, 1.0, 1.0, 1.0, 1.0, 0.8228, 0.8228, 0.8228, 1.0, 0.8228, 0.8228, 0.8228, 1.0, 1.0, 1.0, 1.0, 1.0, 0.8228, 0.8228, 0.8228, 1.0, 1.0, 1.0, 1.0, 1.0, 1.0, 1.0, 1.0, 1.0, 0.8228, 0.8228, 0.8228, 1.0, 1.0, 1.0, 1.0, 1.0, 0.8228, 0.8228, 0.8228, 1.0, 0.8228, 0.8228, 0.8228, 1.0, 1.0, 1.0, 1.0, 1.0, 1.0, 1.0, 1.0, 1.0, 0.8228, 0.8228, 0.8228, 1.0, 1.0, 1.0, 1.0, 1.0, 0.8228, 0.8228, 0.8228, 1.0, 0.8228, 0.8228, 0.8228, 1.0, 1.0, 1.0, 1.0, 1.0, 1.0, 1.0, 1.0, 1.0, 1.0, 1.0, 1.0, 1.0, 0.8228, 0.8228, 0.8228, 1.0, 0.8228, 0.8228, 0.8228, 1.0, 1.0, 1.0, 1.0, 1.0, 0.8228, 0.8228, 0.8228, 1.0, 1.0, 1.0, 1.0, 1.0, 0.8228, 0.8228, 0.8228, 1.0, 1.0, 1.0, 1.0, 1.0, 0.8228, 0.8228, 0.8228, 1.0, 0.8228, 0.8228, 0.8228, 1.0, 1.0, 1.0, 1.0, 1.0, 1.0, 1.0, 1.0, 1.0, 0.8228, 0.8228, 0.8228, 1.0, 1.0, 1.0, 1.0, 1.0, 0.8228, 0.8228, 0.8228, 1.0, 0.8228, 0.8228, 0.8228, 1.0, 1.0, 1.0, 1.0, 1.0, 1.0, 1.0, 1.0, 1.0, 0.8228, 0.8228, 0.8228, 1.0, 0.8228, 0.8228, 0.8228, 1.0, 1.0, 1.0, 1.0, 1.0, 0.8228, 0.8228, 0.8228, 1.0, 1.0, 1.0, 1.0, 1.0, 1.0, 1.0, 1.0, 1.0, 1.0, 1.0, 1.0, 1.0, 0.8228, 0.8228, 0.8228, 1.0, 0.8228, 0.8228, 0.8228, 1.0, 0.8228, 0.8228, 0.8228, 1.0, 1.0, 1.0, 1.0, 1.0, 0.8228, 0.8228, 0.8228, 1.0, 0.8228, 0.8228, 0.8228, 1.0, 0.8228, 0.8228, 0.8228, 1.0, 1.0, 1.0, 1.0, 1.0, 1.0, 1.0, 1.0, 1.0, 0.8228, 0.8228, 0.8228, 1.0, 0.8228, 0.8228, 0.8228, 1.0, 1.0, 1.0, 1.0, 1.0, 1.0, 1.0, 1.0, 1.0, 1.0, 1.0, 1.0, 1.0, 0.8228, 0.8228, 0.8228, 1.0, 0.8228, 0.8228, 0.8228, 1.0, 0.8228, 0.8228, 0.8228, 1.0, 1.0, 1.0, 1.0, 1.0, 0.8228, 0.8228, 0.8228, 1.0, 0.8228, 0.8228, 0.8228, 1.0, 1.0, 1.0, 1.0, 1.0, 1.0, 1.0, 1.0, 1.0, 0.8228, 0.8228, 0.8228, 1.0, 0.8228, 0.8228, 0.8228, 1.0, 0.8228, 0.8228, 0.8228, 1.0, 0.8228, 0.8228, 0.8228, 1.0, 1.0, 1.0, 1.0, 1.0, 1.0, 1.0, 1.0, 1.0, 1.0, 1.0, 1.0, 1.0, 0.8228, 0.8228, 0.8228, 1.0, 0.8228, 0.8228, 0.8228, 1.0, 0.8228, 0.8228, 0.8228, 1.0, 1.0, 1.0, 1.0, 1.0, 0.8228, 0.8228, 0.8228, 1.0, 0.8228, 0.8228, 0.8228, 1.0, 1.0, 1.0, 1.0, 1.0, 0.8228, 0.8228, 0.8228, 1.0, 0.8228, 0.8228, 0.8228, 1.0, 1.0, 1.0, 1.0, 1.0, 0.8228, 0.8228, 0.8228, 1.0, 0.8228, 0.8228, 0.8228, 1.0, 1.0, 1.0, 1.0, 1.0, 1.0, 1.0, 1.0, 1.0, 1.0, 1.0, 1.0, 1.0, 0.8228, 0.8228, 0.8228, 1.0, 0.8228, 0.8228, 0.8228, 1.0, 0.8228, 0.8228, 0.8228, 1.0, 0.8228, 0.8228, 0.8228, 1.0, 1.0, 1.0, 1.0, 1.0, 0.8228, 0.8228, 0.8228, 1.0, 0.8228, 0.8228, 0.8228, 1.0, 1.0, 1.0, 1.0, 1.0, 1.0, 1.0, 1.0, 1.0, 0.8228, 0.8228, 0.8228, 1.0, 0.8228, 0.8228, 0.8228, 1.0, 1.0, 1.0, 1.0, 1.0, 0.8228, 0.8228, 0.8228, 1.0, 1.0, 1.0, 1.0, 1.0, 1.0, 1.0, 1.0, 1.0, 0.8228, 0.8228, 0.8228, 1.0, 0.8228, 0.8228, 0.8228, 1.0, 1.0, 1.0, 1.0, 1.0, 0.8228, 0.8228, 0.8228, 1.0, 0.8228, 0.8228, 0.8228, 1.0, 1.0, 1.0, 1.0, 1.0, 1.0, 1.0, 1.0, 1.0, 0.8228, 0.8228, 0.8228, 1.0, 0.8228, 0.8228, 0.8228, 1.0, 0.8228, 0.8228, 0.8228, 1.0, 1.0, 1.0, 1.0, 1.0, 0.8228, 0.8228, 0.8228, 1.0, 0.8228, 0.8228, 0.8228, 1.0, 1.0, 1.0, 1.0, 1.0, 1.0, 1.0, 1.0, 1.0, 0.8228, 0.8228, 0.8228, 1.0, 1.0, 1.0, 1.0, 1.0, 0.8228, 0.8228, 0.8228, 1.0, 0.8228, 0.8228, 0.8228, 1.0, 0.8228, 0.8228, 0.8228, 1.0, 1.0, 1.0, 1.0, 1.0, 0.8228, 0.8228, 0.8228, 1.0, 0.8228, 0.8228, 0.8228, 1.0, 1.0, 1.0, 1.0, 1.0, 0.8228, 0.8228, 0.8228, 1.0, 0.8228, 0.8228, 0.8228, 1.0, 1.0, 1.0, 1.0, 1.0, 1.0, 1.0, 1.0, 1.0, 1.0, 1.0, 1.0, 1.0, 1.0, 1.0, 1.0, 1.0, 1.0, 1.0, 1.0, 1.0, 1.0, 1.0, 1.0, 1.0, 1.0, 1.0, 1.0, 1.0, 1.0, 1.0, 1.0, 1.0, 1.0, 1.0, 1.0, 1.0, 1.0, 1.0, 1.0, 1.0, 1.0, 1.0, 1.0, 1.0, 1.0, 1.0, 1.0, 1.0, 1.0, 1.0, 1.0, 1.0, 1.0, 1.0, 1.0, 1.0, 1.0, 1.0, 1.0, 1.0, 1.0, 1.0, 1.0, 1.0, 1.0, 1.0, 1.0, 1.0, 1.0, 1.0, 1.0, 1.0, 1.0, 1.0, 1.0, 1.0, 1.0, 1.0, 1.0, 1.0, 1.0, 1.0, 1.0, 1.0, 1.0, 1.0, 1.0, 1.0, 1.0, 1.0, 1.0, 1.0, 1.0, 1.0, 1.0, 1.0, 1.0, 1.0, 1.0, 1.0])
me_scene_001.materials.append(mat_basewood_darkbrown_ironteeth)
me_scene_001.materials.append(mat_basewood_grey_ironteeth)
me_scene_001.update()
me_scene_001.normals_split_custom_set([tuple(v) for v in zip(*[iter([0.5736, -0.01931, -0.8189, -0.2021, -0.2029, -0.9581, -0.2023, -0.2029, -0.9581, 0.5738, -0.01926, -0.8188, -0.2021, -0.2029, -0.9581, 0.5736, -0.01931, -0.8189, 0.5736, -0.01931, -0.8189, 0.9674, 0.1678, -0.1897, 0.5738, -0.01926, -0.8188, 0.9674, 0.1678, -0.1899, 0.9674, 0.1678, -0.1897, 0.5736, -0.01931, -0.8189, 0.7944, 0.2567, 0.5504, 0.9674, 0.1678, -0.1897, 0.9674, 0.1678, -0.1899, 0.7944, 0.2566, 0.5506, 0.9674, 0.1678, -0.1897, 0.7944, 0.2567, 0.5504, 0.7944, 0.2567, 0.5504, 0.1561, 0.1952, 0.9683, 0.7944, 0.2566, 0.5506, 0.1561, 0.1952, 0.9683, 0.156, 0.1951, 0.9683, 0.7944, 0.2566, 0.5506, -0.611, 0.00703, 0.7916, 0.156, 0.1951, 0.9683, 0.1561, 0.1952, 0.9683, -0.6111, 0.007004, 0.7915, 0.156, 0.1951, 0.9683, -0.611, 0.00703, 0.7916, -0.4835, 0.612, -0.6259, -0.2023, -0.2029, -0.9581, -0.2021, -0.2029, -0.9581, 0.4729, -0.8511, -0.2279, 0.437, 0.7843, -0.4403, -0.821, -0.2554, -0.5106, -0.2023, -0.2029, -0.9581, -0.4835, 0.612, -0.6259, -0.7501, 0.4756, -0.4595, -0.7682, 0.6206, -0.1573, -0.9737, -0.177, 0.1433, -0.821, -0.2554, -0.5106, -0.7501, 0.4756, -0.4595, -0.9738, -0.1769, 0.1431, -0.9737, -0.177, 0.1433, -0.7682, 0.6206, -0.1573, -0.6426, -0.7651, -0.04258, -0.9737, -0.177, 0.1433, -0.9738, -0.1769, 0.1431, -0.611, 0.00703, 0.7916, -0.9738, -0.1769, 0.1431, -0.6111, 0.007004, 0.7915, -0.611, 0.00703, 0.7916, 0.5595, -0.5058, 0.6566, 0.6595, -0.609, 0.4407, 0.7686, 0.1298, 0.6264, 0.8983, -0.4272, 0.103, 0.4729, -0.8511, -0.2279, 0.1995, -0.9663, 0.1626, 0.1995, -0.9663, 0.1626, 0.1995, -0.9663, 0.1626, 0.1995, -0.9663, 0.1626, 0.1995, -0.9663, 0.1626, 0.1995, -0.9663, 0.1626, 0.1995, -0.9663, 0.1626, 0.7528, -0.657, 0.04122, 0.7629, -0.6102, -0.2137, 0.6024, -0.6071, -0.5183, 0.3008, -0.7654, -0.569, 0.004548, -0.7605, -0.6493, -0.2227, -0.8562, -0.4663, -0.491, -0.8083, -0.325, -0.5332, -0.8457, -0.0231, -0.6253, -0.7393, 0.2498, -0.4487, -0.7401, 0.5009, -0.3197, -0.594, 0.7382, -0.01878, -0.6012, 0.7989, 0.2824, -0.4428, 0.851, 0.7686, 0.1298, 0.6264, 0.6595, -0.609, 0.4407, 0.8153, -0.5209, 0.253, 0.7528, -0.657, 0.04122, 0.1995, -0.9663, 0.1626, -0.6426, -0.7651, -0.04258, 0.3437, 0.921, 0.1833, -0.1995, 0.9663, -0.1626, -0.1995, 0.9663, -0.1626, 0.437, 0.8731, -0.2162, 0.5332, 0.8457, 0.02315, -0.1995, 0.9663, -0.1626, -0.1995, 0.9663, -0.1626, -0.1995, 0.9663, -0.1626, -0.1995, 0.9663, -0.1626, -0.1995, 0.9663, -0.1626, -0.1995, 0.9663, -0.1626, -0.1995, 0.9663, -0.1626, -0.1995, 0.9663, -0.1626, 0.3437, 0.921, 0.1833, 0.2774, 0.8608, 0.4267, 0.03408, 0.7604, 0.6486, -0.3009, 0.7654, 0.569, -0.5711, 0.624, 0.5333, -0.7308, 0.6264, 0.2711, -0.8768, 0.4788, 0.04492, -0.8153, 0.5209, -0.253, -0.7425, 0.4098, -0.5299, -0.5048, 0.5104, -0.6962, -0.2469, 0.4576, -0.8542, 0.0188, 0.6012, -0.7989, 0.354, 0.5961, -0.7207, 0.4808, 0.7564, -0.4436, 0.437, 0.8731, -0.2162, 0.03408, 0.7604, 0.6486, 0.2824, -0.4428, 0.851, -0.01878, -0.6012, 0.7989, -0.3009, 0.7654, 0.569, -0.3197, -0.594, 0.7382, -0.5711, 0.624, 0.5333, -0.3009, 0.7654, 0.569, -0.01878, -0.6012, 0.7989, -0.5711, 0.624, 0.5333, -0.3197, -0.594, 0.7382, -0.4487, -0.7401, 0.5009, -0.7308, 0.6264, 0.2711, -0.4487, -0.7401, 0.5009, -0.6253, -0.7393, 0.2498, -0.8768, 0.4788, 0.04492, -0.7308, 0.6264, 0.2711, -0.8768, 0.4788, 0.04492, -0.6253, -0.7393, 0.2498, -0.5332, -0.8457, -0.0231, -0.8153, 0.5209, -0.253, -0.491, -0.8083, -0.325, -0.7425, 0.4098, -0.5299, -0.8153, 0.5209, -0.253, -0.5332, -0.8457, -0.0231, -0.7425, 0.4098, -0.5299, -0.491, -0.8083, -0.325, -0.2227, -0.8562, -0.4663, -0.5048, 0.5104, -0.6962, 0.004548, -0.7605, -0.6493, -0.2469, 0.4576, -0.8542, -0.5048, 0.5104, -0.6962, -0.2227, -0.8562, -0.4663, 0.004548, -0.7605, -0.6493, 0.3008, -0.7654, -0.569, 0.0188, 0.6012, -0.7989, -0.2469, 0.4576, -0.8542, 0.0188, 0.6012, -0.7989, 0.3008, -0.7654, -0.569, 0.6024, -0.6071, -0.5183, 0.354, 0.5961, -0.7207, 0.2774, 0.8608, 0.4267, 0.5595, -0.5058, 0.6566, 0.2824, -0.4428, 0.851, 0.03408, 0.7604, 0.6486, 0.6595, -0.609, 0.4407, 0.5595, -0.5058, 0.6566, 0.2774, 0.8608, 0.4267, 0.3437, 0.921, 0.1833, 0.8153, -0.5209, 0.253, 0.6595, -0.609, 0.4407, 0.3437, 0.921, 0.1833, 0.5332, 0.8457, 0.02315, 0.7528, -0.657, 0.04122, 0.8153, -0.5209, 0.253, 0.5332, 0.8457, 0.02315, 0.437, 0.8731, -0.2162, 0.7629, -0.6102, -0.2137, 0.7528, -0.657, 0.04122, 0.437, 0.8731, -0.2162, 0.4808, 0.7564, -0.4436, 0.6024, -0.6071, -0.5183, 0.7629, -0.6102, -0.2137, 0.4808, 0.7564, -0.4436, 0.354, 0.5961, -0.7207, 0.0, 1.0, 0.0, 0.0, 1.0, 1.834e-09, 0.0, 1.0, 3.135e-08, 0.0, 1.0, 3.135e-08, 0.0, 1.0, 1.834e-09, 0.0, 1.0, 2.371e-08, 0.3802, 0.7033, -0.6007, 0.6978, 0.6035, -0.3858, 0.7128, 0.7014, -3.807e-06, 0.7262, 0.6239, 0.2885, 0.4738, 0.6717, 0.5695, -0.003484, 0.6019, 0.7986, -0.3655, 0.7123, 0.5992, 0.9999, 0.01002, 0.0, 0.9999, 0.01002, 0.0, 0.9999, 0.01002, 0.0, 0.9999, 0.01002, 0.0, 0.9999, 0.01002, 0.0, 0.9999, 0.01002, 0.0, 0.0, 0.009994, -1.0, 0.0, 0.009994, -1.0, 0.0, 0.009994, -1.0, 0.0, 0.009994, -0.9999, 0.0, 0.009994, -1.0, 0.0, 0.009994, -1.0, 0.0, 1.0, 0.0, 0.0, 1.0, 0.0, 0.0, 1.0, -3.929e-10, 0.0, 1.0, 1.834e-09, 0.0, 1.0, 0.0, 0.0, 1.0, 0.0, 0.0, 0.01002, 0.9999, 0.0, 0.01002, 0.9999, 0.0, 0.01002, 0.9999, 0.0, 0.01002, 0.9999, 0.0, 0.01002, 0.9999, 0.0, 0.01002, 0.9999, 0.8983, -0.4272, 0.103, 1.0, 0.009992, 2.909e-12, 1.0, 0.009994, 2.906e-11, 0.9999, 0.009995, 3.194e-11, 0.437, 0.7843, -0.4403, 0.4729, -0.8511, -0.2279, 1.0, 0.009992, 0.0, 1.0, 0.009994, 2.906e-11, 1.0, 0.009992, 2.909e-12, -0.6978, 0.6035, 0.3858, -0.7128, 0.7014, 5.18e-06, -0.7263, 0.6239, -0.2886, -0.4738, 0.6717, -0.5695, -0.3828, 0.6983, -0.6049, 0.0, 1.0, -1.782e-08, 0.0, 1.0, -3.929e-10, 0.8983, -0.4272, 0.103, 0.7686, 0.1298, 0.6264, -0.6426, -0.7651, -0.04258, -0.7682, 0.6206, -0.1573, -0.7501, 0.4756, -0.4595, -0.4835, 0.612, -0.6259, 0.437, 0.7843, -0.4403, 0.0, 1.0, -1.624e-08, 0.3655, 0.7123, 0.5992, -0.09787, 0.5819, 0.8073, -0.476, 0.6717, 0.5676, 0.0, 1.0, 0.0, 0.0, 1.0, -3.929e-10, 0.0, 1.0, -1.782e-08, -0.9999, 0.01002, 0.0, -0.9999, 0.01002, 0.0, -0.9999, 0.01002, 0.0, -0.9999, 0.01002, 0.0, -0.9999, 0.01002, 0.0, -0.9999, 0.01002, 0.0, 4.368e-08, 0.009994, 1.0, 4.358e-08, 0.009994, 1.0, 4.357e-08, 0.009994, 1.0, 4.368e-08, 0.009994, 1.0, 4.37e-08, 0.009994, 0.9999, 4.358e-08, 0.009994, 1.0, 0.4761, 0.6717, -0.5676, 0.3802, 0.7033, -0.6007, 0.0, 1.0, 2.371e-08, 0.0, 1.0, -1.624e-08, 0.0, 1.0, 3.135e-08, -0.3655, 0.7123, 0.5992, -0.3574, 0.7081, 0.6089, -0.6778, 0.6231, 0.3903, -0.6975, 0.7166, 1.734e-05, -0.6778, 0.6231, -0.3903, -0.3574, 0.7081, -0.6089, 0.09787, 0.5819, -0.8074, 0.3655, 0.7123, 0.5992, 0.0, 1.0, -1.624e-08, 0.0, 1.0, 2.371e-08, 0.0, 1.0, -1.782e-08, -0.3828, 0.6983, -0.6049, 0.003484, 0.6019, -0.7986, 0.3574, 0.7081, -0.6089, 0.6778, 0.6232, -0.3903, 0.6975, 0.7166, -1.691e-05, 0.6778, 0.6231, 0.3903, 0.3574, 0.7081, 0.6089, 0.0, 0.01002, -0.9999, 0.0, 0.01002, -0.9999, 0.0, 0.01002, -0.9999, 0.0, 0.01002, -0.9999, 0.0, 0.01002, -0.9999, 0.0, 0.01002, -0.9999, -1.0, 0.009994, 0.0, -1.0, 0.009994, 0.0, -1.0, 0.009994, 0.0, -1.0, 0.009994, 0.0, -1.0, 0.009994, 0.0, -1.0, 0.009994, 0.0, 0.0, -1.0, 0.0, 0.0, -1.0, 1.414e-11, 0.0, -1.0, 0.0, 0.0, -1.0, 8.759e-12, 0.0, -1.0, 1.414e-11, 0.0, -1.0, 0.0, 0.0, -1.0, 0.0, 0.0, -1.0, 0.0, 0.0, -1.0, 0.0, 0.0, -1.0, 0.0, 0.0, -1.0, 0.0, 0.0, -1.0, 0.0, 0.0, -1.0, -9.869e-12, 0.0, -1.0, 0.0, 0.0, -1.0, -8.075e-12, 0.0, -1.0, 0.0, 0.0, -1.0, 0.0, 0.0, -1.0, -9.869e-12, 0.0, -1.0, 8.759e-12, 0.0, -1.0, -8.075e-12, 0.0, -1.0, 1.414e-11, 0.0, -1.0, -9.869e-12, 0.0, -1.0, -8.075e-12, 0.0, -1.0, 8.759e-12, -0.7309, 0.5548, -0.3976, -0.8736, 0.02394, 0.486, -0.7309, 0.5548, 0.3976, -0.8736, 0.02394, -0.486, -0.8736, 0.02394, 0.486, -0.7309, 0.5548, -0.3976, 0.08549, 0.5924, -0.8011, -0.8736, 0.02394, -0.486, -0.7309, 0.5548, -0.3976, 0.000201, 0.0023, -1.0, -0.8736, 0.02394, -0.486, 0.08549, 0.5924, -0.8011, 0.08549, 0.5924, -0.8011, 0.6631, 0.686, -0.2996, 0.000201, 0.0023, -1.0, 0.000201, 0.0023, -1.0, 0.6631, 0.686, -0.2996, 0.875, -0.01529, -0.4838, 0.6621, 0.689, 0.2947, 0.875, -0.01529, -0.4838, 0.6631, 0.686, -0.2996, 0.8771, -0.02318, 0.4797, 0.875, -0.01529, -0.4838, 0.6621, 0.689, 0.2947, 0.07986, 0.5965, 0.7986, 0.8771, -0.02318, 0.4797, 0.6621, 0.689, 0.2947, -0.004362, -0.005485, 1.0, 0.8771, -0.02318, 0.4797, 0.07986, 0.5965, 0.7986, 0.07986, 0.5965, 0.7986, -0.8736, 0.02394, 0.486, -0.004362, -0.005485, 1.0, -0.7309, 0.5548, 0.3976, -0.8736, 0.02394, 0.486, 0.07986, 0.5965, 0.7986, 0.7309, 0.5548, 0.3976, 0.8736, 0.02394, -0.486, 0.7309, 0.5548, -0.3976, 0.8736, 0.02394, 0.486, 0.8736, 0.02394, -0.486, 0.7309, 0.5548, 0.3976, -0.08549, 0.5924, 0.8011, 0.8736, 0.02394, 0.486, 0.7309, 0.5548, 0.3976, -0.0002025, 0.0023, 1.0, 0.8736, 0.02394, 0.486, -0.08549, 0.5924, 0.8011, -0.08549, 0.5924, 0.8011, -0.6631, 0.686, 0.2996, -0.0002025, 0.0023, 1.0, -0.0002025, 0.0023, 1.0, -0.6631, 0.686, 0.2996, -0.875, -0.01529, 0.4838, -0.6621, 0.689, -0.2947, -0.875, -0.01529, 0.4838, -0.6631, 0.686, 0.2996, -0.8771, -0.02318, -0.4797, -0.875, -0.01529, 0.4838, -0.6621, 0.689, -0.2947, -0.07985, 0.5965, -0.7986, -0.8771, -0.02318, -0.4797, -0.6621, 0.689, -0.2947, 0.004362, -0.005485, -1.0, -0.8771, -0.02318, -0.4797, -0.07985, 0.5965, -0.7986, -0.07985, 0.5965, -0.7986, 0.8736, 0.02394, -0.486, 0.004362, -0.005485, -1.0, 0.7309, 0.5548, -0.3976, 0.8736, 0.02394, -0.486, -0.07985, 0.5965, -0.7986, -0.7309, 0.5548, 0.3976, -0.7309, 0.5548, -0.3976, -0.6975, 0.7166, 1.734e-05, -0.6778, 0.6231, 0.3903, -0.6975, 0.7166, 1.734e-05, -0.7309, 0.5548, -0.3976, -0.6778, 0.6231, -0.3903, -0.3574, 0.7081, -0.6089, -0.6778, 0.6231, -0.3903, -0.7309, 0.5548, -0.3976, 0.08548, 0.5924, -0.8011, 0.09787, 0.5819, -0.8074, -0.3574, 0.7081, -0.6089, 0.08548, 0.5924, -0.8011, 0.08548, 0.5924, -0.8011, 0.6631, 0.686, -0.2996, 0.4761, 0.6717, -0.5676, 0.09787, 0.5819, -0.8074, 0.4761, 0.6717, -0.5676, 0.6631, 0.686, -0.2996, 0.6978, 0.6035, -0.3858, 0.3802, 0.7033, -0.6007, 0.6631, 0.686, -0.2996, 0.6621, 0.689, 0.2947, 0.7128, 0.7014, -3.807e-06, 0.6978, 0.6035, -0.3858, 0.7262, 0.6239, 0.2885, 0.7128, 0.7014, -3.807e-06, 0.6621, 0.689, 0.2947, 0.6621, 0.689, 0.2947, 0.07986, 0.5965, 0.7986, 0.4738, 0.6717, 0.5695, 0.7262, 0.6239, 0.2885, 0.4738, 0.6717, 0.5695, 0.07986, 0.5965, 0.7986, -0.003484, 0.6019, 0.7986, -0.003484, 0.6019, 0.7986, 0.07986, 0.5965, 0.7986, -0.3574, 0.7081, 0.6089, -0.3655, 0.7123, 0.5992, -0.7309, 0.5548, 0.3976, -0.6778, 0.6231, 0.3903, -0.3574, 0.7081, 0.6089, 0.07986, 0.5965, 0.7986, 0.7309, 0.5548, -0.3976, 0.7309, 0.5548, 0.3976, 0.6975, 0.7166, -1.691e-05, 0.6778, 0.6232, -0.3903, 0.6778, 0.6231, 0.3903, 0.6975, 0.7166, -1.691e-05, 0.7309, 0.5548, 0.3976, 0.3574, 0.7081, 0.6089, 0.6778, 0.6231, 0.3903, 0.7309, 0.5548, 0.3976, -0.08549, 0.5924, 0.8011, 0.3655, 0.7123, 0.5992, 0.3574, 0.7081, 0.6089, -0.08549, 0.5924, 0.8011, -0.09787, 0.5819, 0.8073, -0.08549, 0.5924, 0.8011, -0.6631, 0.686, 0.2996, -0.476, 0.6717, 0.5676, -0.09787, 0.5819, 0.8073, -0.6631, 0.686, 0.2996, -0.6978, 0.6035, 0.3858, -0.476, 0.6717, 0.5676, -0.6631, 0.686, 0.2996, -0.6621, 0.689, -0.2947, -0.7128, 0.7014, 5.18e-06, -0.6978, 0.6035, 0.3858, -0.7128, 0.7014, 5.18e-06, -0.6621, 0.689, -0.2947, -0.7263, 0.6239, -0.2886, -0.7263, 0.6239, -0.2886, -0.6621, 0.689, -0.2947, -0.07985, 0.5965, -0.7986, -0.4738, 0.6717, -0.5695, -0.07985, 0.5965, -0.7986, 0.003484, 0.6019, -0.7986, -0.3828, 0.6983, -0.6049, -0.4738, 0.6717, -0.5695, -0.07985, 0.5965, -0.7986, 0.3574, 0.7081, -0.6089, 0.003484, 0.6019, -0.7986, 0.7309, 0.5548, -0.3976, 0.6778, 0.6232, -0.3903, 0.3574, 0.7081, -0.6089, -0.07985, 0.5965, -0.7986, 0.6621, 0.689, 0.2947, 0.6631, 0.686, -0.2996, 0.08548, 0.5924, -0.8011, -0.7309, 0.5548, -0.3976, -0.7309, 0.5548, 0.3976, 0.07986, 0.5965, 0.7986, 0.07986, 0.5965, 0.7986, 0.6621, 0.689, 0.2947, 0.6631, 0.686, -0.2996, 0.08549, 0.5924, -0.8011, -0.7309, 0.5548, -0.3976, -0.7309, 0.5548, 0.3976, -0.6631, 0.686, 0.2996, -0.08549, 0.5924, 0.8011, 0.7309, 0.5548, 0.3976, 0.7309, 0.5548, -0.3976, -0.07985, 0.5965, -0.7986, -0.6621, 0.689, -0.2947, -0.07985, 0.5965, -0.7986, -0.6621, 0.689, -0.2947, -0.6631, 0.686, 0.2996, -0.08549, 0.5924, 0.8011, 0.7309, 0.5548, 0.3976, 0.7309, 0.5548, -0.3976])] * 3)])
me_pipe_001 = bpy.data.meshes.new('Pipe.001')
me_pipe_001.from_pydata([(0.2151, -0.138, -0.5), (0.2151, -0.138, 0.5), (0.0329, -0.2778, -0.5), (0.0329, -0.2778, 0.5), (-0.1948, -0.2478, -0.5), (-0.1948, -0.2478, 0.5), (-0.3345, -0.06565, -0.5), (-0.3345, -0.06565, 0.5), (0.1631, -0.108, 0.5), (0.03963, -0.2027, 0.5), (0.01737, -0.2198, 0.5), (0.01737, -0.2198, 0.5), (0.01737, -0.2198, -0.5), (0.01737, -0.2198, -0.5), (-0.2766, -0.05013, -0.5), (-0.2766, -0.05013, -0.5), (0.1631, -0.108, -0.5), (0.1631, -0.108, -0.5), (0.1408, -0.1251, -0.5), (0.01737, -0.2198, -0.5), (-0.1818, -0.1736, -0.5), (-0.1648, -0.1959, -0.5), (-0.1648, -0.1959, -0.5), (-0.1648, -0.1959, -0.5), (-0.1369, -0.1995, -0.5), (-0.1648, -0.1959, 0.5), (-0.1648, -0.1959, 0.5), (0.01737, -0.2198, 0.5), (-0.01046, -0.2162, 0.5), (0.1631, -0.108, 0.5), (-0.2766, -0.05013, 0.5), (-0.2766, -0.05013, 0.5), (-0.2595, -0.07239, 0.5), (-0.1648, -0.1959, 0.5)], [(14, 15), (30, 31)], [(3, 0, 1), (4, 2, 3), (4, 7, 6), (11, 3, 8, 9, 10), (2, 4, 12, 13), (17, 2, 13, 19, 18), (21, 6, 15, 20), (12, 4, 22, 23, 24), (22, 4, 6, 21), (0, 2, 17, 16), (25, 5, 27, 28, 26), (27, 5, 3, 11), (8, 3, 1, 29), (31, 7, 33, 32), (7, 5, 25, 33), (3, 2, 0), (5, 4, 3), (5, 7, 4), (9, 8, 29, 16, 17, 18), (13, 12, 24, 28, 27, 11, 10, 19), (32, 20, 15, 31), (10, 9, 18, 19), (24, 23, 26, 28), (22, 21, 20, 32, 33, 25, 26, 23), (1, 0, 17, 29), (15, 6, 7, 31)])
me_pipe_001.polygons.foreach_set('use_smooth', [True] * 26)
_k = set([(0, 1), (0, 2), (1, 3), (2, 3), (2, 4), (3, 5), (4, 5), (4, 6), (5, 7), (6, 7), (10, 19), (15, 31), (16, 29), (23, 26)])
me_pipe_001.attributes.new('sharp_edge', 'BOOLEAN', 'EDGE').data.foreach_set('value', [ (min(e.vertices), max(e.vertices)) in _k for e in me_pipe_001.edges])
_uv = me_pipe_001.uv_layers.new(name='UVMap')
_uv.uv.foreach_set('vector', [0.25, 1.0, 0.3119, 0.5, 0.3119, 1.0, 0.1881, 0.5, 0.25, 0.5, 0.25, 1.0, 0.1881, 0.5, 0.1261, 1.0, 0.1261, 0.5, 0.8747, 0.545, 0.8747, 0.5154, 0.9309, 0.5682, 0.8833, 0.5485, 0.8747, 0.545, 0.875, 0.5183, 0.7996, 0.5496, 0.875, 0.5458, 0.875, 0.5458, 0.931, 0.569, 0.875, 0.5183, 0.875, 0.5458, 0.875, 0.5458, 0.9225, 0.5654, 0.819, 0.569, 0.7683, 0.625, 0.7958, 0.625, 0.8154, 0.5775, 0.875, 0.5458, 0.7996, 0.5496, 0.819, 0.569, 0.819, 0.569, 0.8275, 0.5654, 0.819, 0.569, 0.7996, 0.5496, 0.7683, 0.625, 0.819, 0.569, 0.9504, 0.5496, 0.875, 0.5183, 0.931, 0.569, 0.931, 0.569, 0.8186, 0.5682, 0.7977, 0.5473, 0.8747, 0.545, 0.8662, 0.5485, 0.8186, 0.5682, 0.8747, 0.545, 0.7977, 0.5473, 0.8747, 0.5154, 0.8747, 0.545, 0.9309, 0.5682, 0.8747, 0.5154, 0.9518, 0.5473, 0.9309, 0.5682, 0.7953, 0.6244, 0.7657, 0.6244, 0.8186, 0.5682, 0.7989, 0.6158, 0.7657, 0.6244, 0.7977, 0.5473, 0.8186, 0.5682, 0.8186, 0.5682, 0.25, 1.0, 0.25, 0.5, 0.3119, 0.5, 0.1881, 1.0, 0.1881, 0.5, 0.25, 1.0, 0.1881, 1.0, 0.1261, 1.0, 0.1881, 0.5, 0.2595, 0.9236, 0.3119, 0.9236, 0.3119, 0.9236, 0.3119, 0.5764, 0.3119, 0.5764, 0.3025, 0.5764, 0.25, 0.5764, 0.25, 0.5764, 0.1975, 0.5764, 0.2405, 0.9236, 0.25, 0.9236, 0.25, 0.9236, 0.25, 0.9236, 0.25, 0.5764, 0.1356, 0.9236, 0.1786, 0.5764, 0.1261, 0.5764, 0.1261, 0.9236, 0.25, 0.9236, 0.2595, 0.9236, 0.3025, 0.5764, 0.25, 0.5764, 0.1975, 0.5764, 0.1881, 0.5764, 0.1881, 0.9236, 0.2405, 0.9236, 0.1881, 0.5764, 0.1881, 0.5764, 0.1786, 0.5764, 0.1356, 0.9236, 0.1881, 0.9236, 0.1881, 0.9236, 0.1881, 0.9236, 0.1881, 0.5764, 0.4303, 0.4983, 0.4302, 0.001487, 0.3835, 0.001578, 0.3836, 0.4984, 0.4928, 0.001512, 0.4459, 0.001489, 0.4457, 0.4982, 0.4927, 0.4985])
me_pipe_001.materials.append(mat_basemetal_ironteeth)
me_pipe_001.update()
me_pipe_001.normals_split_custom_set([tuple(v) for v in zip(*[iter([0.6088, -0.7934, 0.0, 0.6088, -0.7934, 0.0, 0.6088, -0.7934, 0.0, -0.1305, -0.9914, -5.249e-08, -0.1305, -0.9914, -6.129e-08, -0.1305, -0.9914, -8.805e-09, -0.7934, -0.6088, 0.0, -0.7934, -0.6088, 0.0, -0.7934, -0.6088, 0.0, 0.08947, 0.6796, 0.7281, 2.296e-07, 0.0, 1.0, -0.4305, 0.561, 0.7071, -0.4305, 0.561, 0.7071, -0.1965, 0.7335, 0.6507, 0.0, 0.0, -1.0, 0.0, 0.0, -1.0, 0.0923, 0.7011, -0.7071, 0.08661, 0.6579, -0.7481, -0.4303, 0.5608, -0.7074, 0.0, 0.0, -1.0, 0.08661, 0.6579, -0.7481, -0.1965, 0.7335, -0.6507, -0.4305, 0.561, -0.7071, 0.548, 0.4205, -0.7232, -0.2071, 0.7727, -0.6, 0.1743, 0.6083, -0.7743, 0.561, 0.4305, -0.7071, 0.0923, 0.7011, -0.7071, 0.0, 0.0, -1.0, 0.561, 0.4305, -0.7071, 0.4313, 0.7471, -0.5058, 0.0923, 0.7011, -0.7071, 0.561, 0.4305, -0.7071, 0.0, 0.0, -1.0, -0.2071, 0.7727, -0.6, 0.548, 0.4205, -0.7232, 0.0, 0.0, -1.0, 0.0, 0.0, -1.0, -0.4303, 0.5608, -0.7074, -0.5154, 0.2984, -0.8033, 0.561, 0.4305, 0.7071, 1.463e-07, 0.0, 1.0, 0.09123, 0.693, 0.7151, 0.0923, 0.7011, 0.7071, 0.4313, 0.7471, 0.5058, 0.09123, 0.693, 0.7151, 1.463e-07, 0.0, 1.0, 2.296e-07, 0.0, 1.0, 0.08947, 0.6796, 0.7281, -0.4305, 0.561, 0.7071, 2.296e-07, 0.0, 1.0, 0.4, 0.6928, 0.6, -0.01377, 0.6212, 0.7835, 0.1743, 0.6083, 0.7743, -0.2071, 0.7727, 0.6, 0.548, 0.4205, 0.7232, 0.561, 0.4305, 0.7071, -0.2071, 0.7727, 0.6, 1.463e-07, 0.0, 1.0, 0.561, 0.4305, 0.7071, 0.548, 0.4205, 0.7232, 0.6088, -0.7934, 0.0, 0.6088, -0.7934, 0.0, 0.6088, -0.7934, 0.0, -0.1305, -0.9914, 0.0, -0.1305, -0.9914, -5.249e-08, -0.1305, -0.9914, -8.805e-09, -0.7934, -0.6088, 0.0, -0.7934, -0.6088, 0.0, -0.7934, -0.6088, 0.0, -0.4305, 0.561, 0.7071, -0.4305, 0.561, 0.7071, -0.01377, 0.6212, 0.7835, -0.5154, 0.2984, -0.8033, -0.4303, 0.5608, -0.7074, -0.4305, 0.561, -0.7071, 0.08661, 0.6579, -0.7481, 0.0923, 0.7011, -0.7071, 0.0923, 0.7011, -0.7071, 0.0923, 0.7011, 0.7071, 0.09123, 0.693, 0.7151, 0.08947, 0.6796, 0.7281, -0.1965, 0.7335, 0.6507, -0.1965, 0.7335, -0.6507, 0.561, 0.4305, 0.7071, 0.561, 0.4305, -0.7071, 0.1743, 0.6083, -0.7743, 0.1743, 0.6083, 0.7743, -0.1965, 0.7335, 0.6507, -0.4305, 0.561, 0.7071, -0.4305, 0.561, -0.7071, -0.1965, 0.7335, -0.6507, 0.0923, 0.7011, -0.7071, 0.4313, 0.7471, -0.5058, 0.4313, 0.7471, 0.5058, 0.0923, 0.7011, 0.7071, 0.561, 0.4305, -0.7071, 0.548, 0.4205, -0.7232, 0.561, 0.4305, -0.7071, 0.561, 0.4305, 0.7071, 0.548, 0.4205, 0.7232, 0.561, 0.4305, 0.7071, 0.4313, 0.7471, 0.5058, 0.4313, 0.7471, -0.5058, 0.4, 0.6928, 0.6, 0.5, 0.866, -1.169e-07, 0.5, 0.866, -1.169e-07, -0.01377, 0.6212, 0.7835, 0.1743, 0.6083, -0.7743, -0.2071, 0.7727, -0.6, -0.2071, 0.7727, 0.6, 0.1743, 0.6083, 0.7743])] * 3)])

# ---- objects
ob_base = bpy.data.objects.new('Base', me_scene_001)
ob_pipe = bpy.data.objects.new('Pipe', me_pipe_001)

# ---- transforms, parenting, visibility, modifiers, constraints
ob_base.location = (0.0, 0.0, 0.0)
ob_base.rotation_euler = (1.571, -0.0, 0.0)
ob_base.scale = (0.01, 0.01, 0.01)
ob_base.color = (0.8, 0.8, 0.8, 1.0)
ob_pipe.location = (-0.5087, -0.5027, 0.4047)
ob_pipe.rotation_euler = (1.571, -0.9163, -0.5236)
ob_pipe.scale = (1.0, 1.0, 1.0)
ob_pipe.color = (0.8, 0.8, 0.8, 1.0)

# ---- collection membership
col_pipeincomplete_ironteeth.objects.link(ob_base)
col_pipeincomplete_ironteeth.objects.link(ob_pipe)

# ---- scene / render settings (as saved in the file)
scene.frame_start = 1; scene.frame_end = 250; scene.frame_set(0)
scene.render.engine = 'BLENDER_EEVEE_NEXT'
scene.render.fps = 25
scene.cycles.sampling_pattern = 'TABULATED_SOBOL'
scene.view_settings.view_transform = 'Filmic'
bpy.context.view_layer.update()

# ---- added for rendering (the .blend has no active camera and no usable light): camera, sun
cam_auto = bpy.data.cameras.new('AutoCamera')
cam_auto.lens = 50.0
cam_auto.sensor_width = 36.0
cam_auto.clip_end = 1000.0
ob_auto_camera = bpy.data.objects.new('AutoCamera', cam_auto)
scene.collection.objects.link(ob_auto_camera)
ob_auto_camera.location = (1.20825, -2.57213, 1.80918)
ob_auto_camera.rotation_euler = (1.09748, -7.21219e-08, 0.694738)
scene.camera = ob_auto_camera
light_auto_sun = bpy.data.lights.new('AutoSun', 'SUN')
light_auto_sun.energy = 3.0
light_auto_sun.angle = 0.0523599
ob_auto_sun = bpy.data.objects.new('AutoSun', light_auto_sun)
scene.collection.objects.link(ob_auto_sun)
ob_auto_sun.rotation_euler = (0.872665, 0.174533, 0.523599)
bpy.context.view_layer.update()
